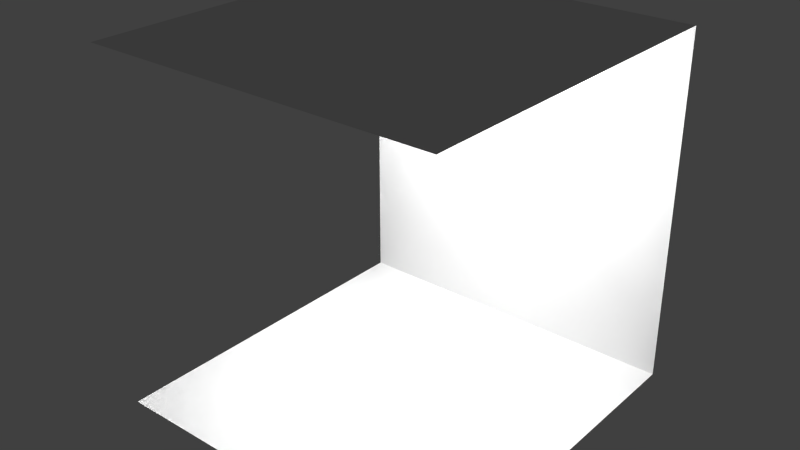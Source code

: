# Source: tjunction.blend  (saved by Blender 2.75.0; exported with 4.5.12 LTS)
import bpy
from mathutils import Matrix  # noqa: F401  (used for matrix-valued properties, if any)

bpy.ops.wm.read_factory_settings(use_empty=True)
scene = bpy.context.scene
scene.name = 'Scene'

# ---- collections
col_collection_1 = bpy.data.collections.new('Collection 1'); scene.collection.children.link(col_collection_1)

# ---- materials (node trees are filled in below, after node groups)
mat_material = bpy.data.materials.new('Material')
mat_material.alpha_threshold = 0.0
mat_material.use_transparent_shadow = False
mat_material.roughness = 0.5
mat_material.line_color = (0.0, 0.0, 0.0, 1.0)

# ---- material node trees

# ---- world
world_world = bpy.data.worlds.new('World'); scene.world = world_world
world_world.color = (0.05088, 0.05088, 0.05088)
world_world.use_sun_shadow = False
world_world.sun_shadow_jitter_overblur = 0.0
world_world.cycles.sampling_method = 'MANUAL'
world_world.cycles.sample_map_resolution = 256

# ---- lights
light_point_001 = bpy.data.lights.new('Point.001', 'POINT')
light_point_001.transmission_factor = 0.0
light_point_001.energy = 100.0
light_point_001.shadow_buffer_clip_start = 0.5
light_point_001.shadow_soft_size = 0.1
light_point_001.shadow_maximum_resolution = 0.006
light_point_001.use_absolute_resolution = True
light_point_001.cycles.use_multiple_importance_sampling = False

# ---- meshes
me_tjunction = bpy.data.meshes.new('tjunction')
me_tjunction.from_pydata([(-1.0, 0.0, 0.0), (1.0, 0.0, 0.0), (-1.0, 0.0, 2.0), (1.0, 0.0, 2.0), (-1.0, 2.0, 0.0), (1.0, 2.0, 0.0), (-1.0, 2.0, 2.0), (1.0, 2.0, 2.0)], [], [(3, 2, 6, 7), (6, 4, 5, 7), (0, 1, 5, 4)])
me_tjunction.materials.append(mat_material)
me_tjunction.use_remesh_preserve_volume = False
me_tjunction.use_remesh_preserve_attributes = False
me_tjunction.use_mirror_vertex_groups = False
me_tjunction.update()

# ---- objects
ob_tjunction = bpy.data.objects.new('tjunction', me_tjunction)
ob_point = bpy.data.objects.new('Point', light_point_001)

# ---- transforms, parenting, visibility, modifiers, constraints
ob_tjunction.location = (0.0, 0.0, 0.0)
ob_tjunction.rotation_mode = 'QUATERNION'
ob_tjunction.rotation_quaternion = (1.0, 0.0, 0.0, 0.0)
ob_tjunction.lineart.crease_threshold = 0.0
ob_point.parent = ob_tjunction
ob_point.location = (0.0, 1.0, 1.733)
ob_point.rotation_mode = 'QUATERNION'
ob_point.rotation_quaternion = (1.0, 0.0, 0.0, 0.0)
ob_point.lineart.crease_threshold = 0.0

# ---- collection membership
col_collection_1.objects.link(ob_tjunction)
col_collection_1.objects.link(ob_point)

# ---- scene / render settings (as saved in the file)
scene.frame_start = 1; scene.frame_end = 250; scene.frame_set(0)
scene.render.engine = 'BLENDER_EEVEE_NEXT'
scene.render.resolution_percentage = 50
scene.render.dither_intensity = 0.0
scene.cycles.use_denoising = False
scene.cycles.samples = 10
scene.cycles.sampling_pattern = 'TABULATED_SOBOL'
scene.cycles.light_sampling_threshold = 0.0
scene.cycles.use_adaptive_sampling = False
scene.cycles.use_light_tree = False
scene.cycles.blur_glossy = 0.0
scene.cycles.volume_bounces = 1
scene.cycles.pixel_filter_type = 'GAUSSIAN'
scene.cycles.sample_clamp_indirect = 0.0
scene.view_settings.view_transform = 'Standard'
bpy.context.view_layer.update()

# ---- added for rendering (the .blend has no active camera): camera
cam_auto = bpy.data.cameras.new('AutoCamera')
cam_auto.lens = 50.0
cam_auto.sensor_width = 36.0
cam_auto.clip_end = 1000.0
ob_auto_camera = bpy.data.objects.new('AutoCamera', cam_auto)
scene.collection.objects.link(ob_auto_camera)
ob_auto_camera.location = (3.20507, -2.84609, 3.56406)
ob_auto_camera.rotation_euler = (1.09748, -7.21219e-08, 0.694738)
scene.camera = ob_auto_camera
bpy.context.view_layer.update()
